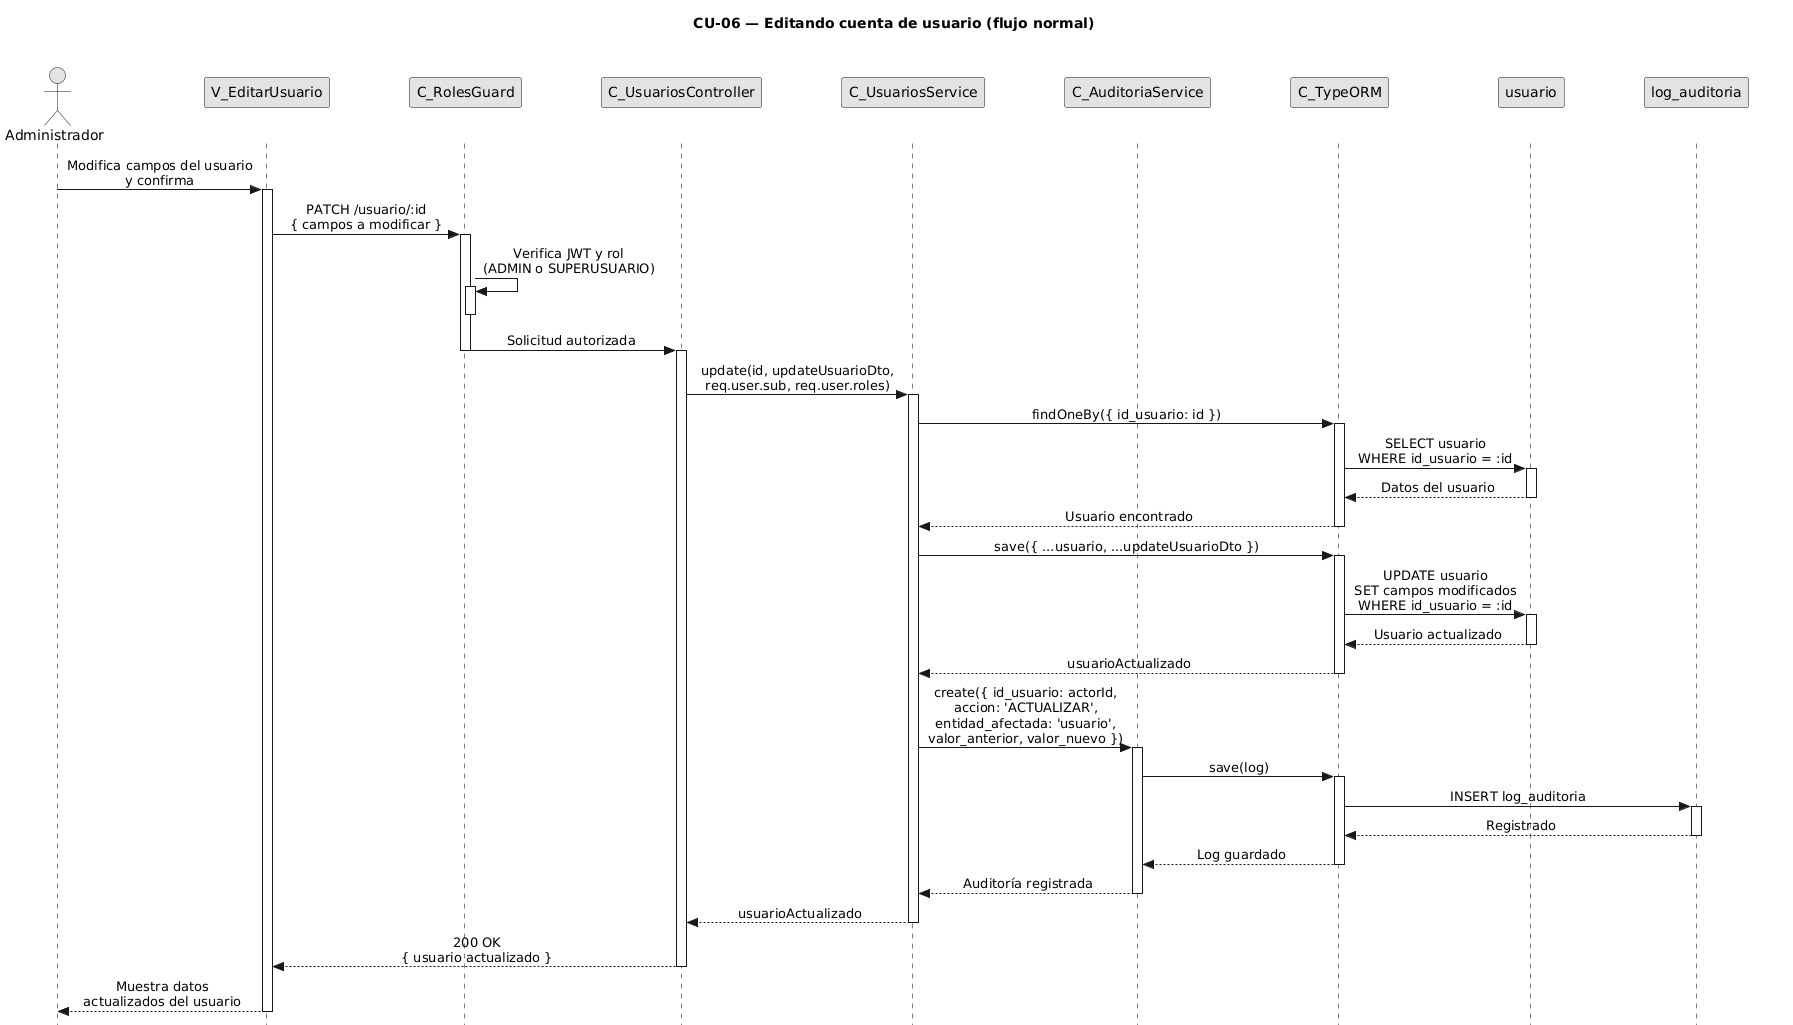

The diagram above was rendered by PlantUML. Its source (embedded in the PNG):
@startuml CU06-normal
title CU-06 — Editando cuenta de usuario (flujo normal)

skinparam style strictuml
skinparam monochrome true
skinparam shadowing false
skinparam sequenceMessageAlign center
<style>
sequenceDiagram {
  participant {
    Margin 35
  }
  actor {
    Margin 15
  }
}
</style>
skinparam sequence {
  MessageAlign center
  LifeLineBorderColor black
}
hide footbox

actor "Administrador" as user
participant "V_EditarUsuario" as view
participant "C_RolesGuard" as guard
participant "C_UsuariosController" as ctrl
participant "C_UsuariosService" as svc
participant "C_AuditoriaService" as aud
participant "C_TypeORM" as orm
participant "usuario" as uent
participant "log_auditoria" as aent

user -> view : Modifica campos del usuario\ny confirma
activate view

view -> guard : PATCH /usuario/:id\n{ campos a modificar }
activate guard

guard -> guard : Verifica JWT y rol\n(ADMIN o SUPERUSUARIO)
activate guard
deactivate guard

guard -> ctrl : Solicitud autorizada
deactivate guard
activate ctrl

ctrl -> svc : update(id, updateUsuarioDto,\nreq.user.sub, req.user.roles)
activate svc

svc -> orm : findOneBy({ id_usuario: id })
activate orm

orm -> uent : SELECT usuario\nWHERE id_usuario = :id
activate uent
uent --> orm : Datos del usuario
deactivate uent

orm --> svc : Usuario encontrado
deactivate orm

svc -> orm : save({ ...usuario, ...updateUsuarioDto })
activate orm

orm -> uent : UPDATE usuario\nSET campos modificados\nWHERE id_usuario = :id
activate uent
uent --> orm : Usuario actualizado
deactivate uent

orm --> svc : usuarioActualizado
deactivate orm

svc -> aud : create({ id_usuario: actorId,\naccion: 'ACTUALIZAR',\nentidad_afectada: 'usuario',\nvalor_anterior, valor_nuevo })
activate aud

aud -> orm : save(log)
activate orm

orm -> aent : INSERT log_auditoria
activate aent
aent --> orm : Registrado
deactivate aent

orm --> aud : Log guardado
deactivate orm

aud --> svc : Auditoría registrada
deactivate aud

svc --> ctrl : usuarioActualizado
deactivate svc

ctrl --> view : 200 OK\n{ usuario actualizado }
deactivate ctrl

view --> user : Muestra datos\nactualizados del usuario
deactivate view

@enduml